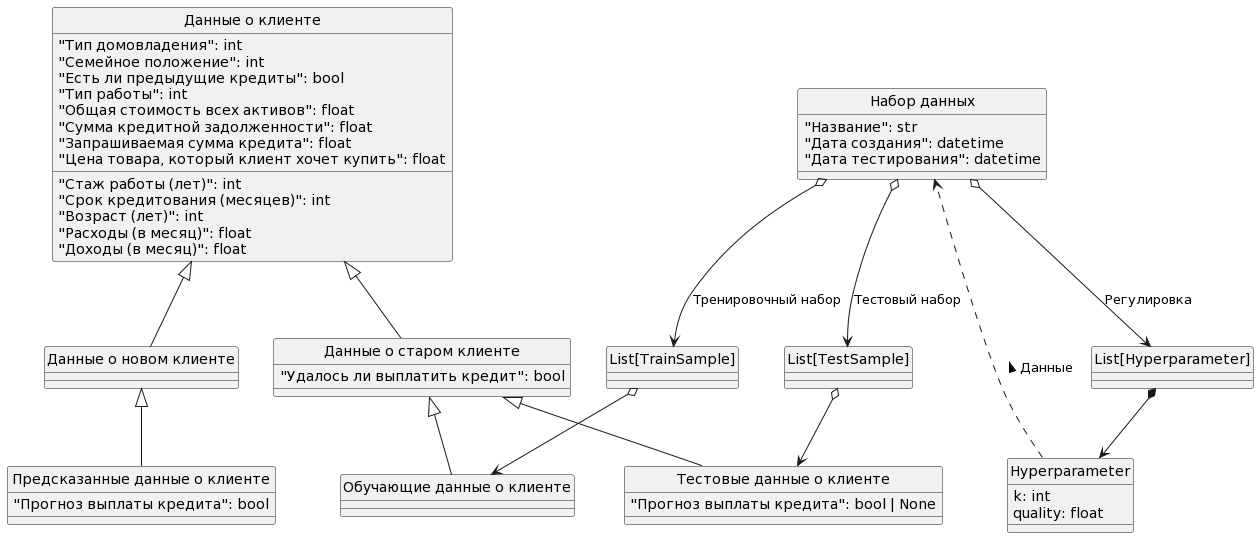

The diagram above was rendered by PlantUML. Its source (embedded in the PNG):
@startuml
'logical_view_3'

skinparam monochrome true
skinparam handwritten false
hide class circle
skinparam shadowing false

class "Данные о клиенте" as Sample {
    "Стаж работы (лет)": int
    "Тип домовладения": int
    "Срок кредитования (месяцев)": int
    "Возраст (лет)": int
    "Семейное положение": int
    "Есть ли предыдущие кредиты": bool
    "Тип работы": int
    "Расходы (в месяц)": float
    "Доходы (в месяц)": float
    "Общая стоимость всех активов": float
    "Сумма кредитной задолженности": float
    "Запрашиваемая сумма кредита": float
    "Цена товара, который клиент хочет купить": float
}

class "Данные о новом клиенте" as UnknownSample {
}

class "Данные о старом клиенте" as KnownSample {
    "Удалось ли выплатить кредит": bool
}

class "Тестовые данные о клиенте" as TestSample {
    "Прогноз выплаты кредита": bool | None
}

class "Обучающие данные о клиенте" as TrainSample {
}

class "Предсказанные данные о клиенте" as ClassifiedSample {
    "Прогноз выплаты кредита": bool
}

class Hyperparameter {
    k: int
    quality: float
}

class "Набор данных" as DataSet {
    "Название": str
    "Дата создания": datetime
    "Дата тестирования": datetime
}
class "List[TrainSample]"
class "List[TestSample]"
class "List[Hyperparameter]"

DataSet o--> "List[TrainSample]" : Тренировочный набор
DataSet o--> "List[TestSample]" : Тестовый набор
DataSet o--> "List[Hyperparameter]" : Регулировка

"List[TrainSample]" o--> TrainSample
"List[TestSample]" o--> TestSample
"List[Hyperparameter]" *--> Hyperparameter

Sample <|-- UnknownSample
Sample <|-- KnownSample
UnknownSample <|-- ClassifiedSample
KnownSample <|-- TestSample
KnownSample <|-- TrainSample

Hyperparameter ...> DataSet : Данные >
@enduml